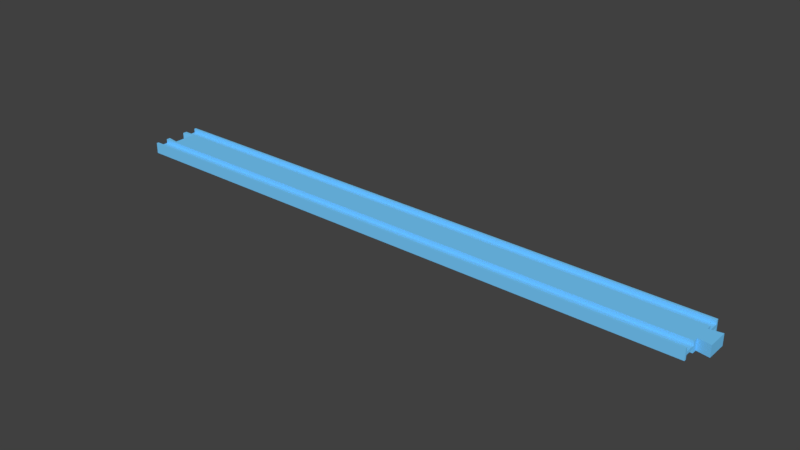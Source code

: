 # Source: straight0_minus.blend  (saved by Blender 3.5.10; exported with 4.5.12 LTS)
import bpy
from mathutils import Matrix  # noqa: F401  (used for matrix-valued properties, if any)

bpy.ops.wm.read_factory_settings(use_empty=True)
scene = bpy.context.scene
scene.name = 'Scene'

# ---- collections
col_collection_1 = bpy.data.collections.new('Collection 1'); scene.collection.children.link(col_collection_1)

# ---- materials (node trees are filled in below, after node groups)
mat_material_003 = bpy.data.materials.new('Material.003')
mat_material_003.alpha_threshold = 0.0
mat_material_003.use_transparent_shadow = False
mat_material_003.diffuse_color = (0.1845, 0.6038, 1.0, 1.0)
mat_material_003.roughness = 0.5
mat_material_003.specular_intensity = 0.0

# ---- material node trees

# ---- world
world_world = bpy.data.worlds.new('World'); scene.world = world_world
world_world.color = (0.05088, 0.05088, 0.05088)
world_world.use_sun_shadow = False
world_world.sun_shadow_jitter_overblur = 0.0
world_world.cycles.sampling_method = 'MANUAL'

# ---- meshes
me_cube_004 = bpy.data.meshes.new('Cube.004')
me_cube_004.from_pydata([(4.016, -1.0, -1.0), (0.08605, 0.0, -1.0), (4.016, -0.9211, -1.0), (4.016, -0.5, -1.0), (0.08605, -0.4211, -1.0), (4.016, -0.3158, -1.0), (4.016, -0.9211, -0.25), (4.016, -0.5, -0.25), (0.002326, -1.0, -1.0), (0.002326, -0.9211, -1.0), (0.002326, -0.5, -1.0), (0.002326, -0.3421, -1.0), (0.002326, -0.5, -0.25), (0.002326, -0.9211, -0.25), (4.1, -0.3947, -1.0), (4.1, 0.0, -1.0), (4.016, -1.0, 0.0), (0.08605, 0.0, 0.0), (0.08605, -0.4211, 0.0), (0.002326, -0.3421, 0.0), (0.002326, -1.0, 0.0), (4.016, -0.3158, 0.0), (4.1, 0.0, 0.0), (4.1, -0.3947, 0.0)], [], [(6, 13, 12, 7), (16, 20, 8, 0), (7, 12, 10, 3), (0, 8, 9, 2), (2, 9, 13, 6), (18, 4, 11, 19), (1, 15, 14, 5, 3, 10, 11, 4), (21, 5, 14, 23), (0, 2, 6, 7, 3, 5, 21, 16), (4, 18, 17, 1), (15, 22, 23, 14), (9, 8, 20, 19, 11, 10, 12, 13)])
me_cube_004.materials.append(mat_material_003)
me_cube_004.use_remesh_preserve_volume = False
me_cube_004.use_remesh_preserve_attributes = False
me_cube_004.use_mirror_vertex_groups = False
me_cube_004.update()

# ---- objects
ob_straight0_minus = bpy.data.objects.new('straight0_minus', me_cube_004)

# ---- transforms, parenting, visibility, modifiers, constraints
ob_straight0_minus.location = (0.0, 5.96e-08, 0.0)
ob_straight0_minus.scale = (107.5, 19.0, 4.0)
ob_straight0_minus.lock_rotation = (True, True, False)
ob_straight0_minus.lock_scale = (True, True, True)
ob_straight0_minus.lineart.crease_threshold = 0.0
_m = ob_straight0_minus.modifiers.new('Mirror', 'MIRROR')
_m.use_axis = (False, True, True)
_m.use_clip = True

# ---- collection membership
col_collection_1.objects.link(ob_straight0_minus)

# ---- scene / render settings (as saved in the file)
scene.frame_start = 1; scene.frame_end = 250; scene.frame_set(3)
scene.render.engine = 'BLENDER_EEVEE_NEXT'
scene.render.resolution_percentage = 50
scene.render.dither_intensity = 0.0
scene.cycles.use_denoising = False
scene.cycles.samples = 128
scene.cycles.sampling_pattern = 'TABULATED_SOBOL'
scene.cycles.light_sampling_threshold = 0.0
scene.cycles.use_adaptive_sampling = False
scene.cycles.use_light_tree = False
scene.cycles.blur_glossy = 0.0
scene.cycles.sample_clamp_indirect = 0.0
scene.view_settings.view_transform = 'Standard'
scene.unit_settings.scale_length = 0.001
bpy.context.view_layer.update()

# ---- added for rendering (the .blend has no active camera and no usable light): camera, sun
cam_auto = bpy.data.cameras.new('AutoCamera')
cam_auto.lens = 50.0
cam_auto.sensor_width = 36.0
cam_auto.clip_end = 7180.41
ob_auto_camera = bpy.data.objects.new('AutoCamera', cam_auto)
scene.collection.objects.link(ob_auto_camera)
ob_auto_camera.location = (629.642, -490.971, 327.314)
ob_auto_camera.rotation_euler = (1.09748, -7.21219e-08, 0.694738)
scene.camera = ob_auto_camera
light_auto_sun = bpy.data.lights.new('AutoSun', 'SUN')
light_auto_sun.energy = 3.0
light_auto_sun.angle = 0.0523599
ob_auto_sun = bpy.data.objects.new('AutoSun', light_auto_sun)
scene.collection.objects.link(ob_auto_sun)
ob_auto_sun.rotation_euler = (0.872665, 0.174533, 0.523599)
bpy.context.view_layer.update()

